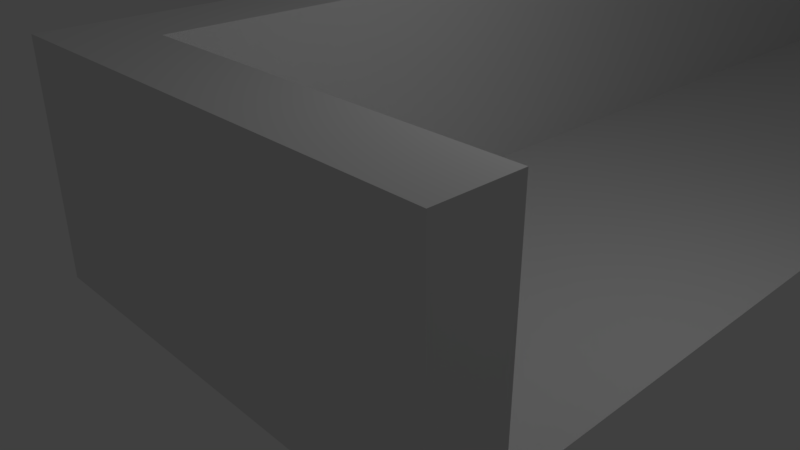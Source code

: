 # Source: Dungeon_1.blend  (saved by Blender 2.78.0; exported with 4.5.12 LTS)
import bpy
from mathutils import Matrix  # noqa: F401  (used for matrix-valued properties, if any)

bpy.ops.wm.read_factory_settings(use_empty=True)
scene = bpy.context.scene
scene.name = 'Scene'

# ---- collections
col_collection_1 = bpy.data.collections.new('Collection 1'); scene.collection.children.link(col_collection_1)

# ---- materials (node trees are filled in below, after node groups)
mat_wall = bpy.data.materials.new('wALL')
mat_wall.alpha_threshold = 0.0
mat_wall.use_transparent_shadow = False
mat_wall.roughness = 0.5
mat_wall.line_color = (0.0, 0.0, 0.0, 1.0)
mat_tile_set = bpy.data.materials.new('Tile Set')
mat_tile_set.alpha_threshold = 0.0
mat_tile_set.use_transparent_shadow = False
mat_tile_set.roughness = 0.5
mat_top_wall = bpy.data.materials.new('Top Wall')
mat_top_wall.alpha_threshold = 0.0
mat_top_wall.use_transparent_shadow = False
mat_top_wall.roughness = 0.5

# ---- material node trees

# ---- world
world_world = bpy.data.worlds.new('World'); scene.world = world_world
world_world.color = (0.05088, 0.05088, 0.05088)
world_world.use_sun_shadow = False
world_world.sun_shadow_jitter_overblur = 0.0
world_world.cycles.sampling_method = 'MANUAL'

# ---- cameras
cam_camera = bpy.data.cameras.new('Camera')
cam_camera.clip_end = 100.0
cam_camera.lens = 35.0
cam_camera.sensor_width = 32.0
cam_camera.sensor_height = 18.0
cam_camera.ortho_scale = 7.314
cam_camera.dof.focus_distance = 0.0
cam_camera.dof.aperture_fstop = 128.0

# ---- lights
light_lamp = bpy.data.lights.new('Lamp', 'POINT')
light_lamp.transmission_factor = 0.0
light_lamp.cutoff_distance = 30.0
light_lamp.energy = 100.0
light_lamp.shadow_buffer_clip_start = 1.001
light_lamp.shadow_soft_size = 0.1
light_lamp.shadow_maximum_resolution = 0.006
light_lamp.use_absolute_resolution = True

# ---- meshes
me_cube = bpy.data.meshes.new('Cube')
me_cube.from_pydata([(2.0, -1.0, 0.0), (-1.0, -1.0, 0.0), (-1.0, -2.0, 0.0), (1.0, 0.0, 0.0), (-1.0, 3.0, 0.0), (-1.0, 2.0, 0.0), (0.0, 3.0, 0.0), (-1.0, 0.0, 0.0), (0.0, 0.0, 0.0), (-1.0, 1.0, 0.0), (0.0, -1.0, 0.0), (2.0, 3.0, 0.0), (1.0, -1.0, 0.0), (3.0, 2.0, 0.0), (0.0, 1.0, 0.0), (3.0, 3.0, 0.0), (1.0, 1.0, 0.0), (4.0, 2.0, 0.0), (3.0, -2.0, 0.0), (2.0, 0.0, 0.0), (2.0, 1.0, 0.0), (0.0, -2.0, 0.0), (1.0, -2.0, 0.0), (2.0, -2.0, 0.0), (0.0, 2.0, 0.0), (1.0, 2.0, 0.0), (2.0, 2.0, 0.0), (4.0, -2.0, 0.0), (3.0, -1.0, 0.0), (4.0, -1.0, 0.0), (4.0, 0.0, 0.0), (4.0, 1.0, 0.0), (3.0, 0.0, 0.0), (3.0, 1.0, 0.0), (4.0, 3.0, 0.0), (4.0, 4.0, 0.0), (1.0, 3.0, 0.0), (-1.0, 4.0, 0.0), (-1.0, 8.0, 0.0), (-1.0, 5.0, 0.0), (2.0, 4.0, 0.0), (1.0, 5.0, 0.0), (3.0, 5.0, 0.0), (4.0, 8.0, 0.0), (2.0, 5.0, 0.0), (2.0, 13.0, 0.0), (0.0, 4.0, 0.0), (3.0, 6.0, 0.0), (2.0, 11.0, 0.0), (4.0, 6.0, 0.0), (4.0, 9.0, 0.0), (3.0, 8.0, 0.0), (-1.0, 9.0, 0.0), (3.0, 4.0, 0.0), (3.0, 7.0, 0.0), (0.0, 8.0, 0.0), (2.0, 6.0, 0.0), (2.0, 7.0, 0.0), (2.0, 9.0, 0.0), (1.0, 6.0, 0.0), (1.0, 4.0, 0.0), (1.0, 7.0, 0.0), (-1.0, 6.0, 0.0), (-1.0, 7.0, 0.0), (4.0, 5.0, 0.0), (0.0, 7.0, 0.0), (0.0, 5.0, 0.0), (0.0, 6.0, 0.0), (4.0, 7.0, 0.0), (-1.0, 12.0, 0.0), (1.0, 9.0, 0.0), (2.0, 10.0, 0.0), (0.0, 9.0, 0.0), (1.0, 8.0, 0.0), (2.0, 8.0, 0.0), (-1.0, 13.0, 0.0), (3.0, 12.0, 0.0), (3.0, 9.0, 0.0), (3.0, 11.0, 0.0), (3.0, 10.0, 0.0), (0.0, 15.0, 0.0), (-1.0, 11.0, 0.0), (1.0, 10.0, 0.0), (-1.0, 10.0, 0.0), (1.0, 11.0, 0.0), (1.0, 13.0, 0.0), (4.0, 11.0, 0.0), (-1.0, 17.0, 0.0), (1.0, 12.0, 0.0), (2.0, 12.0, 0.0), (0.0, 10.0, 0.0), (0.0, 11.0, 0.0), (3.0, 13.0, 0.0), (3.0, 14.0, 0.0), (0.0, 12.0, 0.0), (4.0, 12.0, 0.0), (0.0, 13.0, 0.0), (1.0, 15.0, 0.0), (4.0, 10.0, 0.0), (2.0, 14.0, 0.0), (1.0, 18.0, 0.0), (3.0, 15.0, 0.0), (2.0, 15.0, 0.0), (3.0, 18.0, 0.0), (1.0, 14.0, 0.0), (-1.0, 15.0, 0.0), (3.0, 17.0, 0.0), (3.0, 16.0, 0.0), (0.0, 17.0, 0.0), (-1.0, 18.0, 0.0), (2.0, 17.0, 0.0), (1.0, 16.0, 0.0), (2.0, 16.0, 0.0), (2.0, 18.0, 0.0), (-1.0, 14.0, 0.0), (1.0, 17.0, 0.0), (-1.0, 16.0, 0.0), (0.0, 14.0, 0.0), (0.0, 18.0, 0.0), (8.0, 17.0, 0.0), (5.0, 15.0, 0.0), (8.0, 15.0, 0.0), (4.0, 17.0, 0.0), (6.0, 15.0, 0.0), (12.0, 13.0, 0.0), (0.0, 16.0, 0.0), (7.0, 15.0, 0.0), (7.0, 16.0, 0.0), (4.0, 14.0, 0.0), (4.0, 16.0, 0.0), (4.0, 18.0, 0.0), (7.0, 17.0, 0.0), (5.0, 16.0, 0.0), (10.0, 15.0, 0.0), (7.0, 14.0, 0.0), (9.0, 18.0, 0.0), (6.0, 13.0, 0.0), (9.0, 14.0, 0.0), (4.0, 15.0, 0.0), (9.0, 16.0, 0.0), (8.0, 16.0, 0.0), (6.0, 16.0, 0.0), (6.0, 17.0, 0.0), (5.0, 17.0, 0.0), (6.0, 14.0, 0.0), (9.0, 15.0, 0.0), (5.0, 14.0, 0.0), (7.0, 18.0, 0.0), (4.0, 13.0, 0.0), (5.0, 13.0, 0.0), (10.0, 16.0, 0.0), (9.0, 17.0, 0.0), (8.0, 13.0, 0.0), (9.0, 13.0, 0.0), (5.0, 18.0, 0.0), (8.0, 14.0, 0.0), (7.0, 13.0, 0.0), (6.0, 18.0, 0.0), (8.0, 18.0, 0.0), (10.0, 17.0, 0.0), (12.0, 16.0, 0.0), (11.0, 16.0, 0.0), (12.0, 14.0, 0.0), (13.0, 14.0, 0.0), (11.0, 17.0, 0.0), (13.0, 17.0, 0.0), (14.0, 17.0, 0.0), (11.0, 15.0, 0.0), (12.0, 17.0, 0.0), (13.0, 16.0, 0.0), (10.0, 14.0, 0.0), (12.0, 15.0, 0.0), (14.0, 15.0, 0.0), (14.0, 16.0, 0.0), (13.0, 15.0, 0.0), (11.0, 18.0, 0.0), (12.0, 18.0, 0.0), (14.0, 18.0, 0.0), (14.0, 14.0, 0.0), (13.0, 13.0, 0.0), (14.0, 13.0, 0.0), (11.0, 14.0, 0.0), (10.0, 13.0, 0.0), (11.0, 13.0, 0.0), (10.0, 18.0, 0.0), (13.0, 18.0, 0.0), (-2.0, -3.0, 0.0), (-2.0, -3.0, 3.0), (-2.0, -2.0, 0.0), (-2.0, -2.0, 3.0), (4.0, -3.0, 0.0), (4.0, -3.0, 3.0), (4.0, -2.0, 0.0), (4.0, -2.0, 3.0), (-2.0, -2.0, 0.0), (-2.0, -2.0, 3.0), (-2.0, 19.0, 0.0), (-2.0, 19.0, 3.0), (-1.0, -2.0, 0.0), (-1.0, -2.0, 3.0), (-1.0, 19.0, 0.0), (-1.0, 19.0, 3.0), (-1.0, 18.0, 0.0), (-1.0, 18.0, 3.0), (-1.0, 19.0, 0.0), (-1.0, 19.0, 3.0), (14.0, 18.0, 0.0), (14.0, 18.0, 3.0), (14.0, 19.0, 0.0), (14.0, 19.0, 3.0), (4.0, 12.0, 0.0), (4.0, 12.0, 3.0), (4.0, 13.0, 0.0), (4.0, 13.0, 3.0), (14.0, 12.0, 0.0), (14.0, 12.0, 3.0), (14.0, 13.0, 0.0), (14.0, 13.0, 3.0)], [], [(21, 10, 1, 2), (24, 6, 4, 5), (10, 8, 7, 1), (8, 14, 9, 7), (14, 24, 5, 9), (12, 3, 8, 10), (3, 16, 14, 8), (16, 25, 24, 14), (0, 19, 3, 12), (19, 20, 16, 3), (20, 26, 25, 16), (28, 32, 19, 0), (32, 33, 20, 19), (33, 13, 26, 20), (22, 12, 10, 21), (23, 0, 12, 22), (18, 28, 0, 23), (25, 36, 6, 24), (26, 11, 36, 25), (13, 15, 11, 26), (17, 34, 15, 13), (27, 29, 28, 18), (29, 30, 32, 28), (30, 31, 33, 32), (31, 17, 13, 33), (34, 35, 53, 15), (6, 46, 37, 4), (53, 40, 11, 15), (40, 60, 36, 11), (60, 46, 6, 36), (53, 42, 44, 40), (42, 47, 56, 44), (47, 54, 57, 56), (54, 51, 74, 57), (68, 43, 51, 54), (55, 38, 63, 65), (44, 41, 60, 40), (56, 59, 41, 44), (57, 61, 59, 56), (74, 73, 61, 57), (41, 66, 46, 60), (59, 67, 66, 41), (61, 65, 67, 59), (73, 55, 65, 61), (66, 39, 37, 46), (67, 62, 39, 66), (65, 63, 62, 67), (64, 42, 53, 35), (49, 47, 42, 64), (68, 54, 47, 49), (72, 52, 38, 55), (50, 77, 51, 43), (70, 72, 55, 73), (58, 70, 73, 74), (77, 58, 74, 51), (79, 71, 58, 77), (71, 82, 70, 58), (82, 90, 72, 70), (78, 48, 71, 79), (48, 84, 82, 71), (84, 91, 90, 82), (76, 89, 48, 78), (89, 88, 84, 48), (88, 94, 91, 84), (92, 45, 89, 76), (45, 85, 88, 89), (85, 96, 94, 88), (90, 83, 52, 72), (91, 81, 83, 90), (94, 69, 81, 91), (96, 75, 69, 94), (148, 92, 76, 95), (95, 76, 78, 86), (86, 78, 79, 98), (98, 79, 77, 50), (104, 117, 96, 85), (99, 104, 85, 45), (93, 99, 45, 92), (97, 80, 117, 104), (102, 97, 104, 99), (101, 102, 99, 93), (111, 125, 80, 97), (112, 111, 97, 102), (107, 112, 102, 101), (115, 108, 125, 111), (110, 115, 111, 112), (106, 110, 112, 107), (100, 118, 108, 115), (113, 100, 115, 110), (103, 113, 110, 106), (117, 114, 75, 96), (118, 109, 87, 108), (130, 103, 106, 122), (128, 93, 92, 148), (138, 101, 93, 128), (129, 107, 101, 138), (122, 106, 107, 129), (80, 105, 114, 117), (125, 116, 105, 80), (108, 87, 116, 125), (120, 138, 128, 146), (123, 120, 146, 144), (126, 123, 144, 134), (121, 126, 134, 155), (145, 121, 155, 137), (132, 129, 138, 120), (141, 132, 120, 123), (127, 141, 123, 126), (140, 127, 126, 121), (139, 140, 121, 145), (143, 122, 129, 132), (142, 143, 132, 141), (131, 142, 141, 127), (119, 131, 127, 140), (151, 119, 140, 139), (146, 128, 148, 149), (154, 130, 122, 143), (135, 158, 119, 151), (137, 155, 152, 153), (144, 146, 149, 136), (134, 144, 136, 156), (155, 134, 156, 152), (157, 154, 143, 142), (147, 157, 142, 131), (158, 147, 131, 119), (159, 151, 139, 150), (150, 139, 145, 133), (133, 145, 137, 170), (167, 133, 170, 181), (161, 150, 133, 167), (164, 159, 150, 161), (171, 167, 181, 162), (160, 161, 167, 171), (168, 164, 161, 160), (165, 168, 160, 169), (169, 160, 171, 174), (174, 171, 162, 163), (166, 165, 169, 173), (173, 169, 174, 172), (172, 174, 163, 178), (184, 135, 151, 159), (177, 185, 165, 166), (178, 163, 179, 180), (170, 137, 153, 182), (181, 170, 182, 183), (162, 181, 183, 124), (163, 162, 124, 179), (175, 184, 159, 164), (176, 175, 164, 168), (185, 176, 168, 165), (186, 187, 189, 188), (188, 189, 193, 192), (192, 193, 191, 190), (190, 191, 187, 186), (188, 192, 190, 186), (193, 189, 187, 191), (194, 195, 197, 196), (196, 197, 201, 200), (200, 201, 199, 198), (198, 199, 195, 194), (196, 200, 198, 194), (201, 197, 195, 199), (202, 203, 205, 204), (204, 205, 209, 208), (208, 209, 207, 206), (206, 207, 203, 202), (204, 208, 206, 202), (209, 205, 203, 207), (210, 211, 213, 212), (212, 213, 217, 216), (216, 217, 215, 214), (214, 215, 211, 210), (212, 216, 214, 210), (217, 213, 211, 215)])
me_cube.polygons.foreach_set('material_index', [1, 1, 1, 1, 1, 1, 1, 1, 1, 1, 1, 1, 1, 1, 1, 1, 1, 1, 1, 1, 1, 1, 1, 1, 1, 1, 1, 1, 1, 1, 1, 1, 1, 1, 1, 1, 1, 1, 1, 1, 1, 1, 1, 1, 1, 1, 1, 1, 1, 1, 1, 1, 1, 1, 1, 1, 1, 1, 1, 1, 1, 1, 1, 1, 1, 1, 1, 1, 1, 1, 1, 1, 1, 1, 1, 1, 1, 1, 1, 1, 1, 1, 1, 1, 1, 1, 1, 1, 1, 1, 1, 1, 1, 1, 1, 1, 1, 1, 1, 1, 1, 1, 1, 1, 1, 1, 1, 1, 1, 1, 1, 1, 1, 1, 1, 1, 1, 1, 1, 1, 1, 1, 1, 1, 1, 1, 1, 1, 1, 1, 1, 1, 1, 1, 1, 1, 1, 1, 1, 1, 1, 1, 1, 1, 1, 1, 1, 1, 1, 1, 0, 0, 0, 0, 0, 2, 0, 0, 0, 0, 0, 2, 0, 0, 0, 0, 0, 2, 0, 0, 0, 0, 0, 2])
_uv = me_cube.uv_layers.new(name='UVMap')
_uv.uv.foreach_set('vector', [0.6664, 0.5001, 0.3336, 0.5001, 0.3336, 0.6665, 0.6664, 0.6665, 0.3336, 0.5001, 0.6664, 0.5001, 0.6664, 0.6665, 0.3336, 0.6665, 0.3336, 0.6668, 0.3336, 0.8332, 0.6664, 0.8332, 0.6664, 0.6668, 0.3336, 0.6668, 0.3336, 0.8332, 0.6664, 0.8332, 0.6664, 0.6668, 0.3336, 0.6668, 0.3336, 0.8332, 0.6664, 0.8332, 0.6664, 0.6668, 0.3336, 0.6668, 0.3336, 0.8332, 0.6664, 0.8332, 0.6664, 0.6668, 0.3336, 0.6668, 0.3336, 0.8332, 0.6664, 0.8332, 0.6664, 0.6668, 0.3336, 0.6668, 0.3336, 0.8332, 0.6664, 0.8332, 0.6664, 0.6668, 0.3336, 0.6668, 0.3336, 0.8332, 0.6664, 0.8332, 0.6664, 0.6668, 0.3336, 0.6668, 0.3336, 0.8332, 0.6664, 0.8332, 0.6664, 0.6668, 0.3336, 0.6668, 0.3336, 0.8332, 0.6664, 0.8332, 0.6664, 0.6668, 0.3336, 0.6668, 0.3336, 0.8332, 0.6664, 0.8332, 0.6664, 0.6668, 0.3336, 0.6668, 0.3336, 0.8332, 0.6664, 0.8332, 0.6664, 0.6668, 0.3336, 0.6668, 0.3336, 0.8332, 0.6664, 0.8332, 0.6664, 0.6668, 0.3336, 0.6668, 0.3336, 0.8332, 0.6664, 0.8332, 0.6664, 0.6668, 0.3336, 0.6668, 0.3336, 0.8332, 0.6664, 0.8332, 0.6664, 0.6668, 0.3336, 0.6668, 0.3336, 0.8332, 0.6664, 0.8332, 0.6664, 0.6668, 0.3336, 0.6668, 0.3336, 0.8332, 0.6664, 0.8332, 0.6664, 0.6668, 0.3336, 0.6668, 0.3336, 0.8332, 0.6664, 0.8332, 0.6664, 0.6668, 0.3336, 0.6668, 0.3336, 0.8332, 0.6664, 0.8332, 0.6664, 0.6668, 0.3336, 0.6665, 0.6664, 0.6665, 0.6664, 0.5001, 0.3336, 0.5001, 0.6664, 0.6665, 0.3336, 0.6665, 0.3336, 0.5001, 0.6664, 0.5001, 0.3336, 0.6668, 0.3336, 0.8332, 0.6664, 0.8332, 0.6664, 0.6668, 0.3336, 0.6668, 0.3336, 0.8332, 0.6664, 0.8332, 0.6664, 0.6668, 0.3336, 0.6668, 0.3336, 0.8332, 0.6664, 0.8332, 0.6664, 0.6668, 0.6664, 0.6665, 0.3336, 0.6665, 0.3336, 0.5001, 0.6664, 0.5001, 0.6664, 0.5001, 0.3336, 0.5001, 0.3336, 0.6665, 0.6664, 0.6665, 0.3336, 0.8332, 0.6664, 0.8332, 0.6664, 0.6668, 0.3336, 0.6668, 0.3336, 0.8332, 0.6664, 0.8332, 0.6664, 0.6668, 0.3336, 0.6668, 0.3336, 0.8332, 0.6664, 0.8332, 0.6664, 0.6668, 0.3336, 0.6668, 0.3336, 0.6668, 0.3336, 0.8332, 0.6664, 0.8332, 0.6664, 0.6668, 0.3336, 0.6668, 0.3336, 0.8332, 0.6664, 0.8332, 0.6664, 0.6668, 0.3336, 0.6668, 0.3336, 0.8332, 0.6664, 0.8332, 0.6664, 0.6668, 0.3336, 0.6668, 0.3336, 0.8332, 0.6664, 0.8332, 0.6664, 0.6668, 0.3336, 0.6665, 0.6664, 0.6665, 0.6664, 0.5001, 0.3336, 0.5001, 0.3336, 0.6665, 0.6664, 0.6665, 0.6664, 0.5001, 0.3336, 0.5001, 0.3336, 0.8332, 0.6664, 0.8332, 0.6664, 0.6668, 0.3336, 0.6668, 0.3336, 0.8332, 0.6664, 0.8332, 0.6664, 0.6668, 0.3336, 0.6668, 0.3336, 0.8332, 0.6664, 0.8332, 0.6664, 0.6668, 0.3336, 0.6668, 0.3336, 0.8332, 0.6664, 0.8332, 0.6664, 0.6668, 0.3336, 0.6668, 0.3336, 0.8332, 0.6664, 0.8332, 0.6664, 0.6668, 0.3336, 0.6668, 0.3336, 0.8332, 0.6664, 0.8332, 0.6664, 0.6668, 0.3336, 0.6668, 0.3336, 0.8332, 0.6664, 0.8332, 0.6664, 0.6668, 0.3336, 0.6668, 0.3336, 0.8332, 0.6664, 0.8332, 0.6664, 0.6668, 0.3336, 0.6668, 0.3336, 0.8332, 0.6664, 0.8332, 0.6664, 0.6668, 0.3336, 0.6668, 0.3336, 0.8332, 0.6664, 0.8332, 0.6664, 0.6668, 0.3336, 0.6668, 0.3336, 0.8332, 0.6664, 0.8332, 0.6664, 0.6668, 0.3336, 0.6668, 0.3336, 0.8332, 0.6664, 0.8332, 0.6664, 0.6668, 0.3336, 0.6668, 0.3336, 0.8332, 0.6664, 0.8332, 0.6664, 0.6668, 0.3336, 0.6668, 0.3336, 0.8332, 0.6664, 0.8332, 0.6664, 0.6668, 0.3336, 0.6668, 0.3336, 0.5001, 0.6664, 0.5001, 0.6664, 0.6665, 0.3336, 0.6665, 0.6664, 0.5001, 0.3336, 0.5001, 0.3336, 0.6665, 0.6664, 0.6665, 0.6669, 0.6668, 0.9997, 0.6668, 0.9997, 0.8332, 0.6669, 0.8332, 0.6669, 0.6668, 0.9997, 0.6668, 0.9997, 0.8332, 0.6669, 0.8332, 0.6669, 0.6668, 0.9997, 0.6668, 0.9997, 0.8332, 0.6669, 0.8332, 0.6669, 0.6668, 0.9997, 0.6668, 0.9997, 0.8332, 0.6669, 0.8332, 0.6669, 0.6668, 0.9997, 0.6668, 0.9997, 0.8332, 0.6669, 0.8332, 0.6669, 0.6668, 0.9997, 0.6668, 0.9997, 0.8332, 0.6669, 0.8332, 0.6669, 0.6668, 0.9997, 0.6668, 0.9997, 0.8332, 0.6669, 0.8332, 0.6669, 0.6668, 0.9997, 0.6668, 0.9997, 0.8332, 0.6669, 0.8332, 0.6669, 0.6668, 0.9997, 0.6668, 0.9997, 0.8332, 0.6669, 0.8332, 0.6669, 0.6668, 0.9997, 0.6668, 0.9997, 0.8332, 0.6669, 0.8332, 0.6669, 0.6668, 0.9997, 0.6668, 0.9997, 0.8332, 0.6669, 0.8332, 0.6669, 0.6668, 0.9997, 0.6668, 0.9997, 0.8332, 0.6669, 0.8332, 0.6669, 0.6668, 0.9997, 0.6668, 0.9997, 0.8332, 0.6669, 0.8332, 0.6669, 0.6668, 0.9997, 0.6668, 0.9997, 0.8332, 0.6669, 0.8332, 0.6669, 0.6668, 0.9997, 0.6668, 0.9997, 0.8332, 0.6669, 0.8332, 0.6669, 0.6668, 0.9997, 0.6668, 0.9997, 0.8332, 0.6669, 0.8332, 0.6669, 0.6668, 0.9997, 0.6668, 0.9997, 0.8332, 0.6669, 0.8332, 0.6669, 0.6668, 0.9997, 0.6668, 0.9997, 0.8332, 0.6669, 0.8332, 0.3336, 0.6665, 0.6664, 0.6665, 0.6664, 0.5001, 0.3336, 0.5001, 0.6664, 0.6665, 0.3336, 0.6665, 0.3336, 0.5001, 0.6664, 0.5001, 0.6669, 0.6668, 0.9997, 0.6668, 0.9997, 0.8332, 0.6669, 0.8332, 0.6669, 0.6668, 0.9997, 0.6668, 0.9997, 0.8332, 0.6669, 0.8332, 0.6669, 0.6668, 0.9997, 0.6668, 0.9997, 0.8332, 0.6669, 0.8332, 0.6669, 0.6668, 0.9997, 0.6668, 0.9997, 0.8332, 0.6669, 0.8332, 0.6669, 0.6668, 0.9997, 0.6668, 0.9997, 0.8332, 0.6669, 0.8332, 0.6669, 0.6668, 0.9997, 0.6668, 0.9997, 0.8332, 0.6669, 0.8332, 0.6669, 0.6668, 0.9997, 0.6668, 0.9997, 0.8332, 0.6669, 0.8332, 0.6669, 0.6668, 0.9997, 0.6668, 0.9997, 0.8332, 0.6669, 0.8332, 0.6669, 0.6668, 0.9997, 0.6668, 0.9997, 0.8332, 0.6669, 0.8332, 0.6669, 0.6668, 0.9997, 0.6668, 0.9997, 0.8332, 0.6669, 0.8332, 0.6669, 0.6668, 0.9997, 0.6668, 0.9997, 0.8332, 0.6669, 0.8332, 0.6669, 0.6668, 0.9997, 0.6668, 0.9997, 0.8332, 0.6669, 0.8332, 0.6669, 0.6668, 0.9997, 0.6668, 0.9997, 0.8332, 0.6669, 0.8332, 0.6669, 0.6668, 0.9997, 0.6668, 0.9997, 0.8332, 0.6669, 0.8332, 0.6669, 0.6668, 0.9997, 0.6668, 0.9997, 0.8332, 0.6669, 0.8332, 0.6669, 0.6668, 0.9997, 0.6668, 0.9997, 0.8332, 0.6669, 0.8332, 0.6669, 0.6668, 0.9997, 0.6668, 0.9997, 0.8332, 0.6669, 0.8332, 0.6669, 0.6668, 0.9997, 0.6668, 0.9997, 0.8332, 0.6669, 0.8332, 0.3336, 0.5001, 0.6664, 0.5001, 0.6664, 0.6665, 0.3336, 0.6665, 0.3336, 0.6665, 0.6664, 0.6665, 0.6664, 0.5001, 0.3336, 0.5001, 0.6664, 0.6665, 0.3336, 0.6665, 0.3336, 0.5001, 0.6664, 0.5001, 0.6664, 0.5001, 0.3336, 0.5001, 0.3336, 0.6665, 0.6664, 0.6665, 0.6669, 0.6668, 0.9997, 0.6668, 0.9997, 0.8332, 0.6669, 0.8332, 0.6669, 0.6668, 0.9997, 0.6668, 0.9997, 0.8332, 0.6669, 0.8332, 0.6669, 0.6668, 0.9997, 0.6668, 0.9997, 0.8332, 0.6669, 0.8332, 0.6669, 0.6668, 0.9997, 0.6668, 0.9997, 0.8332, 0.6669, 0.8332, 0.6669, 0.6668, 0.9997, 0.6668, 0.9997, 0.8332, 0.6669, 0.8332, 0.6669, 0.6668, 0.9997, 0.6668, 0.9997, 0.8332, 0.6669, 0.8332, 0.6669, 0.6668, 0.9997, 0.6668, 0.9997, 0.8332, 0.6669, 0.8332, 0.6669, 0.6668, 0.9997, 0.6668, 0.9997, 0.8332, 0.6669, 0.8332, 0.6669, 0.6668, 0.9997, 0.6668, 0.9997, 0.8332, 0.6669, 0.8332, 0.6669, 0.6668, 0.9997, 0.6668, 0.9997, 0.8332, 0.6669, 0.8332, 0.6669, 0.6668, 0.9997, 0.6668, 0.9997, 0.8332, 0.6669, 0.8332, 0.6669, 0.6668, 0.9997, 0.6668, 0.9997, 0.8332, 0.6669, 0.8332, 0.6669, 0.6668, 0.9997, 0.6668, 0.9997, 0.8332, 0.6669, 0.8332, 0.6669, 0.6668, 0.9997, 0.6668, 0.9997, 0.8332, 0.6669, 0.8332, 0.6669, 0.6668, 0.9997, 0.6668, 0.9997, 0.8332, 0.6669, 0.8332, 0.6669, 0.6668, 0.9997, 0.6668, 0.9997, 0.8332, 0.6669, 0.8332, 0.6669, 0.6668, 0.9997, 0.6668, 0.9997, 0.8332, 0.6669, 0.8332, 0.6669, 0.6668, 0.9997, 0.6668, 0.9997, 0.8332, 0.6669, 0.8332, 0.6669, 0.6668, 0.9997, 0.6668, 0.9997, 0.8332, 0.6669, 0.8332, 0.6669, 0.6668, 0.9997, 0.6668, 0.9997, 0.8332, 0.6669, 0.8332, 0.6669, 0.6668, 0.9997, 0.6668, 0.9997, 0.8332, 0.6669, 0.8332, 0.3336, 0.5001, 0.6664, 0.5001, 0.6664, 0.6665, 0.3336, 0.6665, 0.3336, 0.6665, 0.6664, 0.6665, 0.6664, 0.5001, 0.3336, 0.5001, 0.6664, 0.6665, 0.3336, 0.6665, 0.3336, 0.5001, 0.6664, 0.5001, 0.6664, 0.5001, 0.3336, 0.5001, 0.3336, 0.6665, 0.6664, 0.6665, 0.6669, 0.6668, 0.9997, 0.6668, 0.9997, 0.8332, 0.6669, 0.8332, 0.6669, 0.6668, 0.9997, 0.6668, 0.9997, 0.8332, 0.6669, 0.8332, 0.6669, 0.6668, 0.9997, 0.6668, 0.9997, 0.8332, 0.6669, 0.8332, 0.6669, 0.6668, 0.9997, 0.6668, 0.9997, 0.8332, 0.6669, 0.8332, 0.6669, 0.6668, 0.9997, 0.6668, 0.9997, 0.8332, 0.6669, 0.8332, 0.6669, 0.6668, 0.9997, 0.6668, 0.9997, 0.8332, 0.6669, 0.8332, 0.6669, 0.6668, 0.9997, 0.6668, 0.9997, 0.8332, 0.6669, 0.8332, 0.6669, 0.6668, 0.9997, 0.6668, 0.9997, 0.8332, 0.6669, 0.8332, 0.6669, 0.6668, 0.9997, 0.6668, 0.9997, 0.8332, 0.6669, 0.8332, 0.6669, 0.6668, 0.9997, 0.6668, 0.9997, 0.8332, 0.6669, 0.8332, 0.6669, 0.6668, 0.9997, 0.6668, 0.9997, 0.8332, 0.6669, 0.8332, 0.6669, 0.6668, 0.9997, 0.6668, 0.9997, 0.8332, 0.6669, 0.8332, 0.6669, 0.6668, 0.9997, 0.6668, 0.9997, 0.8332, 0.6669, 0.8332, 0.6669, 0.6668, 0.9997, 0.6668, 0.9997, 0.8332, 0.6669, 0.8332, 0.6669, 0.6668, 0.9997, 0.6668, 0.9997, 0.8332, 0.6669, 0.8332, 0.6669, 0.6668, 0.9997, 0.6668, 0.9997, 0.8332, 0.6669, 0.8332, 0.6669, 0.6668, 0.9997, 0.6668, 0.9997, 0.8332, 0.6669, 0.8332, 0.6669, 0.6668, 0.9997, 0.6668, 0.9997, 0.8332, 0.6669, 0.8332, 0.6669, 0.6668, 0.9997, 0.6668, 0.9997, 0.8332, 0.6669, 0.8332, 0.6669, 0.6668, 0.9997, 0.6668, 0.9997, 0.8332, 0.6669, 0.8332, 0.6669, 0.6668, 0.9997, 0.6668, 0.9997, 0.8332, 0.6669, 0.8332, 0.3336, 0.6665, 0.6664, 0.6665, 0.6664, 0.5001, 0.3336, 0.5001, 0.6664, 0.6665, 0.3336, 0.6665, 0.3336, 0.5001, 0.6664, 0.5001, 0.6664, 0.5001, 0.3336, 0.5001, 0.3336, 0.6665, 0.6664, 0.6665, 0.3336, 0.5001, 0.6664, 0.5001, 0.6664, 0.6665, 0.3336, 0.6665, 0.6669, 0.6668, 0.9997, 0.6668, 0.9997, 0.8332, 0.6669, 0.8332, 0.6669, 0.6668, 0.9997, 0.6668, 0.9997, 0.8332, 0.6669, 0.8332, 0.6669, 0.6668, 0.9997, 0.6668, 0.9997, 0.8332, 0.6669, 0.8332, 0.6669, 0.6668, 0.9997, 0.6668, 0.9997, 0.8332, 0.6669, 0.8332, 0.6669, 0.6668, 0.9997, 0.6668, 0.9997, 0.8332, 0.6669, 0.8332, 0.6669, 0.6668, 0.9997, 0.6668, 0.9997, 0.8332, 0.6669, 0.8332, 0.0, 0.0, 0.0, 0.0, 0.0, 0.0, 0.0, 0.0, 1.748, 0.0002604, 1.75, 0.9995, -1.248, 0.9987, -1.248, 0.0002604, 0.4996, 0.0002604, 0.4996, 0.9995, 0.0003906, 0.9995, 0.0003906, 0.0002604, 1.748, 0.0002604, 1.75, 0.9995, -1.248, 0.9987, -1.248, 0.0002604, 0.0, 0.0, 0.0, 0.0, 0.0, 0.0, 0.0, 0.0, -2.756, 0.0008333, 3.219, 0.0008333, 3.219, 1.066, -2.756, 1.066, 0.0, 0.0, 0.0, 0.0, 0.0, 0.0, 0.0, 0.0, 0.0, 0.0, 0.0, 0.0, 0.0, 0.0, 0.0, 0.0, 5.492, 0.0002604, 5.484, 0.9995, -4.992, 0.9987, -4.992, 0.0002604, 0.0, 0.0, 0.0, 0.0, 0.0, 0.0, 0.0, 0.0, 0.0, 0.0, 0.0, 0.0, 0.0, 0.0, 0.0, 0.0, -10.23, 1.066, -10.23, 0.0008333, 10.69, 0.0008333, 10.69, 1.066, 0.0, 0.0, 0.0, 0.0, 0.0, 0.0, 0.0, 0.0, 0.0, 0.0, 0.0, 0.0, 0.0, 0.0, 0.0, 0.0, 0.4996, 0.0002604, 0.4996, 0.9995, 0.0003906, 0.9995, 0.0003906, 0.0002604, 3.994, 0.0002604, 4.0, 0.9995, -3.494, 0.9987, -3.494, 0.0002604, 0.0, 0.0, 0.0, 0.0, 0.0, 0.0, 0.0, 0.0, -7.241, 0.0008333, 7.719, 0.0008333, 7.719, 1.066, -7.241, 1.066, 0.0, 0.0, 0.0, 0.0, 0.0, 0.0, 0.0, 0.0, 2.746, 0.0002604, 2.75, 0.9995, -2.246, 0.9987, -2.246, 0.0002604, 0.4996, 0.0002604, 0.4996, 0.9995, 0.0003906, 0.9995, 0.0003906, 0.0002604, 2.746, 0.0002604, 2.75, 0.9995, -2.246, 0.9987, -2.246, 0.0002604, 0.0, 0.0, 0.0, 0.0, 0.0, 0.0, 0.0, 0.0, -4.749, 0.0008333, 5.219, 0.0008333, 5.219, 1.066, -4.749, 1.066])
me_cube.materials.append(mat_wall)
me_cube.materials.append(mat_tile_set)
me_cube.materials.append(mat_top_wall)
me_cube.use_remesh_preserve_volume = False
me_cube.use_remesh_preserve_attributes = False
me_cube.use_mirror_vertex_groups = False
me_cube.update()

# ---- objects
ob_cube = bpy.data.objects.new('Cube', me_cube)
ob_lamp = bpy.data.objects.new('Lamp', light_lamp)
ob_camera = bpy.data.objects.new('Camera', cam_camera)

# ---- transforms, parenting, visibility, modifiers, constraints
ob_cube.location = (0.0, 0.0, 0.0)
ob_cube.lock_rotations_4d = False
ob_cube.empty_display_type = 'ARROWS'
ob_cube.lineart.crease_threshold = 0.0
ob_lamp.location = (4.076, 1.005, 5.904)
ob_lamp.rotation_euler = (0.6503, 0.05522, 1.866)
ob_lamp.lock_rotations_4d = False
ob_lamp.empty_display_type = 'ARROWS'
ob_lamp.color = (0.0, 0.0, 0.0, 0.0)
ob_lamp.lineart.crease_threshold = 0.0
ob_camera.location = (7.481, -6.508, 5.344)
ob_camera.rotation_euler = (1.109, 0.0, 0.8149)
ob_camera.lock_rotations_4d = False
ob_camera.empty_display_type = 'ARROWS'
ob_camera.color = (0.0, 0.0, 0.0, 0.0)
ob_camera.display_type = 'WIRE'
ob_camera.lineart.crease_threshold = 0.0

# ---- collection membership
col_collection_1.objects.link(ob_cube)
col_collection_1.objects.link(ob_lamp)
col_collection_1.objects.link(ob_camera)

# ---- scene / render settings (as saved in the file)
scene.camera = ob_camera
scene.frame_start = 1; scene.frame_end = 250; scene.frame_set(1)
scene.render.engine = 'BLENDER_EEVEE_NEXT'
scene.render.resolution_percentage = 50
scene.render.dither_intensity = 0.0
scene.cycles.use_denoising = False
scene.cycles.samples = 128
scene.cycles.sampling_pattern = 'TABULATED_SOBOL'
scene.cycles.light_sampling_threshold = 0.0
scene.cycles.use_adaptive_sampling = False
scene.cycles.use_light_tree = False
scene.cycles.blur_glossy = 0.0
scene.cycles.sample_clamp_indirect = 0.0
scene.view_settings.view_transform = 'Standard'
bpy.context.view_layer.update()
